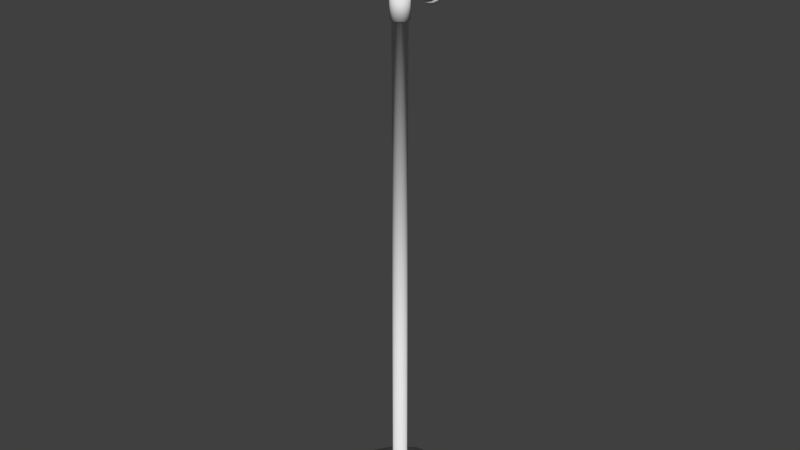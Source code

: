 # Source: Mic_w_Stand_BaseMesh_0.1.blend  (saved by Blender 2.78.0; exported with 4.5.12 LTS)
import bpy
from mathutils import Matrix  # noqa: F401  (used for matrix-valued properties, if any)

bpy.ops.wm.read_factory_settings(use_empty=True)
scene = bpy.context.scene
scene.name = 'Scene'

# ---- collections
col_collection_1 = bpy.data.collections.new('Collection 1'); scene.collection.children.link(col_collection_1)

# ---- materials (node trees are filled in below, after node groups)
mat_micstand_material = bpy.data.materials.new('MicStand_Material')
mat_micstand_material.alpha_threshold = 0.0
mat_micstand_material.use_transparent_shadow = False
mat_micstand_material.roughness = 0.5
mat_mic_material = bpy.data.materials.new('Mic_Material')
mat_mic_material.alpha_threshold = 0.0
mat_mic_material.use_transparent_shadow = False
mat_mic_material.roughness = 0.5

# ---- material node trees

# ---- world
world_world = bpy.data.worlds.new('World'); scene.world = world_world
world_world.color = (0.05088, 0.05088, 0.05088)
world_world.use_sun_shadow = False
world_world.sun_shadow_jitter_overblur = 0.0
world_world.cycles.sampling_method = 'MANUAL'

# ---- meshes
me_cylinder_001 = bpy.data.meshes.new('Cylinder.001')
me_cylinder_001.from_pydata([(0.02121, 0.06308, 1.195), (0.02121, 0.02772, 1.23), (0.02772, 0.0562, 1.188), (0.02772, 0.02084, 1.223), (0.03, 0.04808, 1.18), (0.03, 0.01272, 1.215), (0.02772, 0.03996, 1.172), (0.02772, 0.004606, 1.207), (0.02121, 0.03308, 1.165), (0.02121, -0.002276, 1.2), (0.01148, 0.02848, 1.16), (0.01148, -0.006874, 1.196), (4.53e-09, 0.02687, 1.159), (4.53e-09, -0.008489, 1.194), (-0.01148, 0.02848, 1.16), (-0.01148, -0.006874, 1.196), (-0.02121, 0.03308, 1.165), (-0.02121, -0.002276, 1.2), (-0.02772, 0.03996, 1.172), (-0.02772, 0.004606, 1.207), (-0.03, 0.04808, 1.18), (-0.03, 0.01272, 1.215), (-0.02772, 0.0562, 1.188), (-0.02772, 0.02084, 1.223), (-0.02121, 0.06308, 1.195), (-0.02121, 0.02772, 1.23), (0.01784, 0.02534, 1.228), (0.02247, 0.05466, 1.186), (0.02332, 0.01955, 1.222), (0.02432, 0.04808, 1.18), (0.02524, 0.01272, 1.215), (0.02247, 0.0415, 1.173), (0.02332, 0.005895, 1.208), (0.01719, 0.03592, 1.168), (0.01784, 0.0001059, 1.203), (0.009306, 0.03219, 1.164), (0.009658, -0.003762, 1.199), (4.102e-09, 0.03088, 1.163), (4.171e-09, -0.005121, 1.197), (-0.009658, -0.003762, 1.199), (-0.01784, 0.0001059, 1.203), (-0.02332, 0.005895, 1.208), (-0.02524, 0.01272, 1.215), (-0.02247, 0.05466, 1.186), (-0.02332, 0.01955, 1.222), (-0.01719, 0.06024, 1.192), (-0.01784, 0.02534, 1.228), (0.01719, 0.06024, 1.192), (-0.009306, 0.03219, 1.164), (-0.01719, 0.03592, 1.168), (-0.02247, 0.0415, 1.173), (-0.02432, 0.04808, 1.18), (0.02121, 0.03724, 1.221), (0.02121, 0.05357, 1.204), (0.02772, 0.03036, 1.214), (0.02772, 0.04668, 1.198), (0.03, 0.02224, 1.206), (0.03, 0.03857, 1.189), (0.02772, 0.01412, 1.198), (0.02772, 0.03045, 1.181), (0.02121, 0.007237, 1.191), (0.02121, 0.02357, 1.174), (0.01148, 0.002639, 1.186), (0.01148, 0.01897, 1.17), (4.53e-09, 0.001024, 1.185), (4.53e-09, 0.01735, 1.168), (-0.01148, 0.002639, 1.186), (-0.01148, 0.01897, 1.17), (-0.02121, 0.007237, 1.191), (-0.02121, 0.02357, 1.174), (-0.02772, 0.01412, 1.198), (-0.02772, 0.03045, 1.181), (-0.03, 0.02224, 1.206), (-0.03, 0.03857, 1.189), (-0.02772, 0.03036, 1.214), (-0.02772, 0.04668, 1.198), (-0.02121, 0.03724, 1.221), (-0.02121, 0.05357, 1.204), (-0.01763, 0.009772, 1.193), (-0.01741, 0.02625, 1.177), (-0.02275, 0.0319, 1.183), (-0.02303, 0.01549, 1.199), (-0.02462, 0.03857, 1.189), (-0.02493, 0.02224, 1.206), (-0.009423, 0.02248, 1.173), (-0.00954, 0.005951, 1.189), (0.01741, 0.05088, 1.202), (0.01763, 0.0347, 1.218), (0.01763, 0.009772, 1.193), (0.01741, 0.02625, 1.177), (0.009423, 0.02248, 1.173), (0.00954, 0.005951, 1.189), (-0.01763, 0.0347, 1.218), (-0.01741, 0.05088, 1.202), (0.02303, 0.02898, 1.212), (0.02275, 0.04523, 1.196), (0.02462, 0.03857, 1.189), (0.02493, 0.02224, 1.206), (4.125e-09, 0.02115, 1.172), (4.148e-09, 0.004609, 1.188), (0.02275, 0.0319, 1.183), (0.02303, 0.01549, 1.199), (-0.02275, 0.04523, 1.196), (-0.02303, 0.02898, 1.212), (0.01148, -0.008164, 1.175), (0.01148, 0.008165, 1.159), (1.312e-08, -0.008164, 1.175), (1.312e-08, 0.008165, 1.159), (-0.01148, -0.008164, 1.175), (-0.01148, 0.008165, 1.159), (0.01148, -0.008164, 1.153), (0.01148, 0.008165, 1.153), (1.312e-08, -0.008164, 1.153), (1.312e-08, 0.008165, 1.153), (-0.01148, -0.008164, 1.153), (-0.01148, 0.008165, 1.153), (0.006177, 0.01491, 1.103), (1.401e-08, 0.01614, 1.103), (1.382e-08, 0.02018, 1.103), (1.382e-08, 0.02018, 1.153), (0.007721, 0.01864, 1.103), (0.007721, 0.01864, 1.153), (0.01427, 0.01427, 1.103), (0.01427, 0.01427, 1.153), (0.01864, 0.007721, 1.103), (0.01864, 0.007721, 1.153), (0.02018, 1.863e-09, 1.103), (0.02018, 3.166e-08, 1.153), (0.01864, -0.007721, 1.103), (0.01864, -0.007721, 1.153), (0.01427, -0.01427, 1.103), (0.01427, -0.01427, 1.153), (0.007721, -0.01864, 1.103), (0.007721, -0.01864, 1.153), (1.687e-08, -0.02018, 1.103), (1.687e-08, -0.02018, 1.153), (-0.007721, -0.01864, 1.103), (-0.007721, -0.01864, 1.153), (-0.01427, -0.01427, 1.103), (-0.01427, -0.01427, 1.153), (-0.01864, -0.007721, 1.103), (-0.01864, -0.007721, 1.153), (-0.02018, 1.863e-09, 1.103), (-0.02018, 3.166e-08, 1.153), (-0.01864, 0.007721, 1.103), (-0.01864, 0.007721, 1.153), (-0.01427, 0.01427, 1.103), (-0.01427, 0.01427, 1.153), (-0.007721, 0.01864, 1.103), (-0.007721, 0.01864, 1.153), (0.01141, 0.01141, 1.103), (0.01491, 0.006177, 1.103), (0.01614, 1.863e-09, 1.103), (0.01491, -0.006177, 1.103), (0.01141, -0.01141, 1.103), (0.006177, -0.01491, 1.103), (1.645e-08, -0.01614, 1.103), (-0.006177, -0.01491, 1.103), (-0.01141, -0.01141, 1.103), (-0.01491, -0.006177, 1.103), (-0.01614, 1.863e-09, 1.103), (-0.01491, 0.006177, 1.103), (-0.01141, 0.01141, 1.103), (-0.006177, 0.01491, 1.103), (-0.006177, 0.01491, 0.02665), (1.401e-08, 0.01614, 0.02665), (-0.01141, 0.01141, 0.02665), (-0.01491, 0.006177, 0.02665), (-0.01614, 2.421e-08, 0.02665), (-0.01491, -0.006177, 0.02665), (-0.01141, -0.01141, 0.02665), (-0.006177, -0.01491, 0.02665), (1.645e-08, -0.01614, 0.02665), (0.006177, -0.01491, 0.02665), (0.01141, -0.01141, 0.02665), (0.01491, -0.006177, 0.02665), (0.01614, 2.421e-08, 0.02665), (0.01491, 0.006177, 0.02665), (0.01141, 0.01141, 0.02665), (0.006177, 0.01491, 0.02665), (-0.01038, 0.02507, 0.02578), (1.026e-08, 0.02713, 0.02578), (-0.01919, 0.01919, 0.02578), (-0.02507, 0.01038, 0.02578), (-0.02713, 6.519e-08, 0.02578), (-0.02507, -0.01038, 0.02578), (-0.01919, -0.01919, 0.02578), (-0.01038, -0.02507, 0.02578), (1.435e-08, -0.02713, 0.02578), (0.01038, -0.02507, 0.02578), (0.01919, -0.01919, 0.02578), (0.02507, -0.01038, 0.02578), (0.02713, 6.519e-08, 0.02578), (0.02507, 0.01038, 0.02578), (0.01919, 0.01919, 0.02578), (0.01038, 0.02507, 0.02578), (-0.02033, 0.04908, 0.02233), (6.726e-10, 0.05312, 0.02233), (-0.03756, 0.03756, 0.02233), (-0.04908, 0.02033, 0.02233), (-0.05312, 1.099e-07, 0.02233), (-0.04908, -0.02033, 0.02233), (-0.03756, -0.03756, 0.02233), (-0.02033, -0.04908, 0.02233), (8.694e-09, -0.05312, 0.02233), (0.02033, -0.04908, 0.02233), (0.03756, -0.03756, 0.02233), (0.04908, -0.02033, 0.02233), (0.05312, 1.099e-07, 0.02233), (0.04908, 0.02033, 0.02233), (0.03756, 0.03756, 0.02233), (0.02033, 0.04908, 0.02233), (-0.02503, 0.06043, 0.02026), (-2.739e-09, 0.06541, 0.02026), (-0.04625, 0.04625, 0.02026), (-0.06043, 0.02503, 0.02026), (-0.06541, 6.706e-08, 0.02026), (-0.06043, -0.02503, 0.02026), (-0.04625, -0.04625, 0.02026), (-0.02503, -0.06043, 0.02026), (7.137e-09, -0.06541, 0.02026), (0.02503, -0.06043, 0.02026), (0.04625, -0.04625, 0.02026), (0.06043, -0.02503, 0.02026), (0.06541, 6.706e-08, 0.02026), (0.06043, 0.02503, 0.02026), (0.04625, 0.04625, 0.02026), (0.02503, 0.06043, 0.02026), (-0.03688, 0.08904, 0.0145), (-4.569e-09, 0.09637, 0.0145), (-0.06815, 0.06815, 0.0145), (-0.08904, 0.03688, 0.0145), (-0.09637, 1.08e-07, 0.0145), (-0.08904, -0.03688, 0.0145), (-0.06815, -0.06815, 0.0145), (-0.03688, -0.08904, 0.0145), (9.983e-09, -0.09637, 0.0145), (0.03688, -0.08904, 0.0145), (0.06815, -0.06815, 0.0145), (0.08904, -0.03688, 0.0145), (0.09637, 1.08e-07, 0.0145), (0.08904, 0.03688, 0.0145), (0.06815, 0.06815, 0.0145), (0.03688, 0.08904, 0.0145), (-0.05203, 0.1256, -2.105e-07), (-8.563e-09, 0.136, 3.818e-07), (-0.09614, 0.09614, 2.533e-07), (-0.1256, 0.05203, -1.676e-07), (-0.136, 1.937e-07, 2.943e-07), (-0.1256, -0.05203, 2.552e-07), (-0.09614, -0.09614, -4.284e-08), (-0.05203, -0.1256, -2.142e-07), (1.197e-08, -0.136, -2.515e-07), (0.05203, -0.1256, -2.142e-07), (0.09614, -0.09614, 1.863e-09), (0.1256, -0.05203, 2.552e-07), (0.136, 1.937e-07, 2.943e-07), (0.1256, 0.05203, -1.676e-07), (0.09614, 0.09614, -2.515e-07), (0.05203, 0.1256, -2.105e-07)], [], [(52, 1, 3, 54), (54, 3, 5, 56), (56, 5, 7, 58), (58, 7, 9, 60), (60, 9, 11, 62), (62, 11, 13, 64), (64, 13, 15, 66), (66, 15, 17, 68), (68, 17, 19, 70), (70, 19, 21, 72), (72, 21, 23, 74), (74, 23, 25, 76), (8, 10, 35, 33), (19, 17, 40, 41), (90, 89, 33, 35), (11, 9, 34, 36), (0, 2, 27, 47), (18, 20, 51, 50), (3, 1, 26, 28), (21, 19, 41, 42), (10, 12, 37, 35), (13, 11, 36, 38), (2, 4, 29, 27), (20, 22, 43, 51), (5, 3, 28, 30), (23, 21, 42, 44), (12, 14, 48, 37), (15, 13, 38, 39), (4, 6, 31, 29), (22, 24, 45, 43), (7, 5, 30, 32), (25, 23, 44, 46), (14, 16, 49, 48), (17, 15, 39, 40), (6, 8, 33, 31), (9, 7, 32, 34), (16, 18, 50, 49), (80, 79, 49, 50), (76, 25, 46, 92), (96, 95, 27, 29), (98, 90, 35, 37), (82, 80, 50, 51), (100, 96, 29, 31), (84, 98, 37, 48), (102, 82, 51, 43), (53, 0, 47, 86), (89, 100, 31, 33), (79, 84, 48, 49), (93, 102, 43, 45), (95, 86, 47, 27), (28, 26, 87, 94), (94, 87, 86, 95), (46, 44, 103, 92), (92, 103, 102, 93), (40, 39, 85, 78), (78, 85, 84, 79), (34, 32, 101, 88), (88, 101, 100, 89), (1, 52, 87, 26), (52, 53, 86, 87), (44, 42, 83, 103), (103, 83, 82, 102), (39, 38, 99, 85), (85, 99, 98, 84), (32, 30, 97, 101), (101, 97, 96, 100), (42, 41, 81, 83), (83, 81, 80, 82), (38, 36, 91, 99), (99, 91, 90, 98), (30, 28, 94, 97), (97, 94, 95, 96), (24, 77, 93, 45), (77, 76, 92, 93), (41, 40, 78, 81), (81, 78, 79, 80), (36, 34, 88, 91), (91, 88, 89, 90), (22, 75, 77, 24), (75, 74, 76, 77), (20, 73, 75, 22), (73, 72, 74, 75), (18, 71, 73, 20), (71, 70, 72, 73), (16, 69, 71, 18), (69, 68, 70, 71), (14, 67, 69, 16), (67, 66, 68, 69), (12, 65, 67, 14), (66, 67, 109, 108), (10, 63, 65, 12), (65, 63, 105, 107), (8, 61, 63, 10), (61, 60, 62, 63), (6, 59, 61, 8), (59, 58, 60, 61), (4, 57, 59, 6), (57, 56, 58, 59), (2, 55, 57, 4), (55, 54, 56, 57), (0, 53, 55, 2), (53, 52, 54, 55), (104, 106, 112, 110), (109, 107, 113, 115), (67, 65, 107, 109), (63, 62, 104, 105), (62, 64, 106, 104), (64, 66, 108, 106), (113, 112, 114, 115), (111, 110, 112, 113), (106, 108, 114, 112), (108, 109, 115, 114), (105, 104, 110, 111), (107, 105, 111, 113), (156, 157, 171, 172), (136, 138, 158, 157), (118, 119, 121, 120), (153, 154, 174, 175), (130, 132, 155, 154), (120, 121, 123, 122), (162, 163, 164, 166), (124, 126, 152, 151), (122, 123, 125, 124), (116, 150, 178, 179), (148, 118, 117, 163), (124, 125, 127, 126), (152, 153, 175, 176), (144, 146, 162, 161), (126, 127, 129, 128), (155, 156, 172, 173), (138, 140, 159, 158), (128, 129, 131, 130), (163, 117, 165, 164), (132, 134, 156, 155), (130, 131, 133, 132), (158, 159, 169, 170), (118, 120, 116, 117), (132, 133, 135, 134), (161, 162, 166, 167), (126, 128, 153, 152), (134, 135, 137, 136), (117, 116, 179, 165), (120, 122, 150, 116), (136, 137, 139, 138), (151, 152, 176, 177), (146, 148, 163, 162), (138, 139, 141, 140), (154, 155, 173, 174), (140, 142, 160, 159), (140, 141, 143, 142), (157, 158, 170, 171), (134, 136, 157, 156), (142, 143, 145, 144), (164, 165, 181, 180), (128, 130, 154, 153), (144, 145, 147, 146), (121, 119, 149, 147, 145, 143, 141, 139, 137, 135, 133, 131, 129, 127, 125, 123), (160, 161, 167, 168), (146, 147, 149, 148), (159, 160, 168, 169), (142, 144, 161, 160), (148, 149, 119, 118), (122, 124, 151, 150), (150, 151, 177, 178), (186, 185, 201, 202), (165, 179, 195, 181), (173, 172, 188, 189), (166, 164, 180, 182), (174, 173, 189, 190), (167, 166, 182, 183), (175, 174, 190, 191), (168, 167, 183, 184), (176, 175, 191, 192), (169, 168, 184, 185), (177, 176, 192, 193), (170, 169, 185, 186), (178, 177, 193, 194), (171, 170, 186, 187), (179, 178, 194, 195), (172, 171, 187, 188), (207, 206, 222, 223), (194, 193, 209, 210), (187, 186, 202, 203), (195, 194, 210, 211), (188, 187, 203, 204), (180, 181, 197, 196), (181, 195, 211, 197), (189, 188, 204, 205), (182, 180, 196, 198), (190, 189, 205, 206), (183, 182, 198, 199), (191, 190, 206, 207), (184, 183, 199, 200), (192, 191, 207, 208), (185, 184, 200, 201), (193, 192, 208, 209), (213, 227, 243, 229), (200, 199, 215, 216), (208, 207, 223, 224), (201, 200, 216, 217), (209, 208, 224, 225), (202, 201, 217, 218), (210, 209, 225, 226), (203, 202, 218, 219), (211, 210, 226, 227), (204, 203, 219, 220), (196, 197, 213, 212), (197, 211, 227, 213), (205, 204, 220, 221), (198, 196, 212, 214), (206, 205, 221, 222), (199, 198, 214, 215), (242, 241, 257, 258), (221, 220, 236, 237), (214, 212, 228, 230), (222, 221, 237, 238), (215, 214, 230, 231), (223, 222, 238, 239), (216, 215, 231, 232), (224, 223, 239, 240), (217, 216, 232, 233), (225, 224, 240, 241), (218, 217, 233, 234), (226, 225, 241, 242), (219, 218, 234, 235), (227, 226, 242, 243), (220, 219, 235, 236), (212, 213, 229, 228), (245, 259, 258, 257, 256, 255, 254, 253, 252, 251, 250, 249, 248, 247, 246, 244), (235, 234, 250, 251), (243, 242, 258, 259), (236, 235, 251, 252), (228, 229, 245, 244), (229, 243, 259, 245), (237, 236, 252, 253), (230, 228, 244, 246), (238, 237, 253, 254), (231, 230, 246, 247), (239, 238, 254, 255), (232, 231, 247, 248), (240, 239, 255, 256), (233, 232, 248, 249), (241, 240, 256, 257), (234, 233, 249, 250)])
me_cylinder_001.polygons.foreach_set('use_smooth', [True] * 244)
me_cylinder_001.materials.append(mat_micstand_material)
me_cylinder_001.use_remesh_preserve_volume = False
me_cylinder_001.use_remesh_preserve_attributes = False
me_cylinder_001.use_mirror_vertex_groups = False
me_cylinder_001.update()
me_cylinder = bpy.data.meshes.new('Cylinder')
me_cylinder.from_pydata([(-0.02716, -0.02747, 1.081), (-0.03204, -0.0358, 1.073), (-0.02207, 0.1042, 0.93), (-0.02622, -0.03662, 1.072), (-0.01871, 0.11, 0.9357), (-0.02223, -0.02981, 1.079), (-0.0125, 0.1143, 0.9401), (-0.01485, -0.02459, 1.084), (-0.004388, 0.1167, 0.9425), (-0.005213, -0.02177, 1.087), (0.004391, 0.1167, 0.9425), (0.005217, -0.02177, 1.087), (0.0125, 0.1143, 0.9401), (0.01485, -0.02459, 1.084), (0.01871, 0.11, 0.9357), (0.02223, -0.02981, 1.079), (0.02207, 0.1042, 0.93), (0.02622, -0.03662, 1.072), (0.02207, 0.09801, 0.9237), (0.02622, -0.044, 1.065), (0.01871, 0.09227, 0.918), (0.02223, -0.05081, 1.058), (0.0125, 0.08788, 0.9136), (0.01485, -0.05603, 1.053), (0.004388, 0.08551, 0.9112), (0.005213, -0.05885, 1.05), (-0.004391, 0.08551, 0.9112), (-0.005217, -0.05885, 1.05), (-0.0125, 0.08788, 0.9136), (-0.01485, -0.05602, 1.053), (-0.01871, 0.09227, 0.918), (-0.02223, -0.05081, 1.058), (-0.02207, 0.09801, 0.9237), (-0.02622, -0.044, 1.065), (-0.01815, -0.0211, 1.087), (-0.006371, -0.01765, 1.091), (0.006377, -0.01765, 1.091), (0.01815, -0.0211, 1.087), (0.02717, -0.02748, 1.081), (0.03204, -0.0358, 1.073), (0.03204, -0.04482, 1.064), (0.02716, -0.05315, 1.055), (0.01815, -0.05952, 1.049), (0.006371, -0.06297, 1.046), (-0.006377, -0.06297, 1.046), (-0.01815, -0.05952, 1.049), (-0.02717, -0.05314, 1.055), (-0.03204, -0.04481, 1.064), (-0.02716, -0.03454, 1.088), (-0.03204, -0.04287, 1.08), (-0.01815, -0.02817, 1.095), (-0.006371, -0.02472, 1.098), (0.006377, -0.02472, 1.098), (0.01815, -0.02817, 1.095), (0.02717, -0.03455, 1.088), (0.03204, -0.04287, 1.08), (0.03204, -0.05189, 1.071), (0.02716, -0.06022, 1.063), (0.01815, -0.06659, 1.056), (0.006371, -0.07004, 1.053), (-0.006377, -0.07004, 1.053), (-0.01815, -0.06659, 1.056), (-0.02717, -0.06021, 1.063), (-0.03204, -0.05189, 1.071), (-0.00861, -0.09988, 1.13), (-0.02452, -0.09289, 1.128), (-0.03121, -0.08799, 1.125), (-0.0367, -0.08239, 1.121), (-0.04078, -0.07632, 1.116), (-0.04329, -0.07, 1.11), (-0.04413, -0.06367, 1.104), (-0.04329, -0.05758, 1.098), (-0.04078, -0.05197, 1.091), (-0.0367, -0.04704, 1.085), (-0.03121, -0.04299, 1.08), (-0.007299, -0.09764, 1.132), (-0.01432, -0.09251, 1.134), (-0.02079, -0.08651, 1.134), (-0.02646, -0.07988, 1.133), (-0.03111, -0.07286, 1.13), (-0.03457, -0.06572, 1.126), (-0.0367, -0.05875, 1.121), (-0.03741, -0.0522, 1.116), (-0.0367, -0.04633, 1.109), (-0.03457, -0.04137, 1.102), (-0.03111, -0.0375, 1.095), (-0.02646, -0.03488, 1.088), (-0.004877, -0.09593, 1.134), (-0.009566, -0.08915, 1.137), (-0.01389, -0.08164, 1.139), (-0.01768, -0.07367, 1.139), (-0.02078, -0.06556, 1.138), (-0.02309, -0.05761, 1.134), (-0.02452, -0.05014, 1.13), (-0.025, -0.04342, 1.124), (-0.02452, -0.03772, 1.118), (-0.02309, -0.03326, 1.11), (-0.02078, -0.0302, 1.102), (-0.01768, -0.02867, 1.094), (-0.001712, -0.095, 1.135), (-0.003358, -0.08733, 1.139), (-0.004875, -0.079, 1.142), (-0.006205, -0.07031, 1.142), (-0.007296, -0.06161, 1.141), (-0.008107, -0.05322, 1.139), (-0.008607, -0.04548, 1.135), (-0.008775, -0.03867, 1.129), (-0.008607, -0.03306, 1.122), (-0.008107, -0.02887, 1.114), (-0.007296, -0.02625, 1.106), (-0.006205, -0.02531, 1.097), (0.001713, -0.095, 1.135), (0.003361, -0.08733, 1.139), (0.00488, -0.079, 1.142), (0.00621, -0.07031, 1.142), (0.007303, -0.06161, 1.141), (0.008114, -0.05322, 1.139), (0.008614, -0.04548, 1.135), (0.008783, -0.03867, 1.129), (0.008614, -0.03306, 1.122), (0.008114, -0.02887, 1.114), (0.007303, -0.02625, 1.106), (0.00621, -0.02531, 1.097), (0.004878, -0.09593, 1.134), (0.009569, -0.08915, 1.137), (0.01389, -0.08164, 1.139), (0.01768, -0.07367, 1.139), (0.02079, -0.06556, 1.138), (0.0231, -0.05762, 1.134), (0.02452, -0.05014, 1.13), (0.025, -0.04342, 1.124), (0.02452, -0.03772, 1.118), (0.0231, -0.03326, 1.11), (0.02079, -0.0302, 1.102), (0.01768, -0.02867, 1.094), (0.0073, -0.09764, 1.132), (0.01432, -0.09251, 1.134), (0.02079, -0.08652, 1.134), (0.02646, -0.07988, 1.133), (0.03111, -0.07286, 1.13), (0.03457, -0.06573, 1.126), (0.0367, -0.05875, 1.121), (0.03742, -0.0522, 1.116), (0.0367, -0.04634, 1.109), (0.03457, -0.04137, 1.102), (0.03111, -0.03751, 1.095), (0.02646, -0.03488, 1.088), (0.008611, -0.09988, 1.13), (0.01689, -0.0969, 1.13), (0.02452, -0.09289, 1.128), (0.03121, -0.08799, 1.125), (0.0367, -0.0824, 1.121), (0.04078, -0.07632, 1.116), (0.04329, -0.07, 1.11), (0.04414, -0.06368, 1.104), (0.04329, -0.05759, 1.098), (0.04078, -0.05197, 1.091), (0.0367, -0.04704, 1.085), (0.03121, -0.04299, 1.08), (0.00861, -0.1023, 1.128), (0.01689, -0.1017, 1.125), (0.02452, -0.09979, 1.121), (0.03121, -0.09677, 1.116), (0.0367, -0.09272, 1.11), (0.04078, -0.08779, 1.104), (0.04329, -0.08218, 1.098), (0.04413, -0.07609, 1.092), (0.04329, -0.06976, 1.086), (0.04078, -0.06344, 1.08), (0.0367, -0.05737, 1.075), (0.03121, -0.05177, 1.071), (0.007299, -0.1045, 1.126), (0.01432, -0.106, 1.12), (0.02079, -0.1062, 1.114), (0.02646, -0.1049, 1.108), (0.03111, -0.1023, 1.101), (0.03457, -0.09839, 1.094), (0.0367, -0.09343, 1.087), (0.03741, -0.08756, 1.08), (0.0367, -0.08101, 1.074), (0.03457, -0.07404, 1.069), (0.03111, -0.0669, 1.065), (0.02646, -0.05988, 1.063), (-4.614e-09, -0.1017, 1.13), (0.004877, -0.1063, 1.124), (0.009566, -0.1094, 1.117), (0.01389, -0.111, 1.11), (0.01768, -0.1111, 1.102), (0.02078, -0.1096, 1.094), (0.02309, -0.1065, 1.086), (0.02452, -0.102, 1.078), (0.025, -0.09634, 1.071), (0.02452, -0.08962, 1.066), (0.02309, -0.08215, 1.061), (0.02078, -0.0742, 1.058), (0.01768, -0.06609, 1.057), (0.001712, -0.1072, 1.123), (0.003358, -0.1112, 1.115), (0.004875, -0.1137, 1.107), (0.006205, -0.1144, 1.098), (0.007296, -0.1135, 1.09), (0.008107, -0.1109, 1.081), (0.008607, -0.1067, 1.073), (0.008775, -0.1011, 1.067), (0.008607, -0.09428, 1.061), (0.008107, -0.08654, 1.057), (0.007296, -0.07815, 1.054), (0.006205, -0.06945, 1.053), (-0.001713, -0.1072, 1.123), (-0.003361, -0.1112, 1.115), (-0.00488, -0.1137, 1.107), (-0.00621, -0.1144, 1.098), (-0.007303, -0.1135, 1.09), (-0.008114, -0.1109, 1.081), (-0.008614, -0.1067, 1.073), (-0.008783, -0.1011, 1.067), (-0.008614, -0.09428, 1.061), (-0.008114, -0.08654, 1.057), (-0.007303, -0.07815, 1.054), (-0.00621, -0.06945, 1.053), (-0.004878, -0.1062, 1.124), (-0.009569, -0.1094, 1.117), (-0.01389, -0.111, 1.11), (-0.01768, -0.1111, 1.102), (-0.02079, -0.1096, 1.094), (-0.0231, -0.1065, 1.086), (-0.02452, -0.102, 1.078), (-0.025, -0.09634, 1.071), (-0.02452, -0.08962, 1.066), (-0.0231, -0.08214, 1.061), (-0.02079, -0.0742, 1.058), (-0.01768, -0.06609, 1.057), (-0.0073, -0.1045, 1.126), (-0.01432, -0.106, 1.12), (-0.02079, -0.1062, 1.114), (-0.02646, -0.1049, 1.108), (-0.03111, -0.1023, 1.101), (-0.03457, -0.09839, 1.094), (-0.0367, -0.09342, 1.087), (-0.03742, -0.08756, 1.08), (-0.0367, -0.08101, 1.074), (-0.03457, -0.07403, 1.069), (-0.03111, -0.0669, 1.065), (-0.02646, -0.05988, 1.063), (-0.008611, -0.1023, 1.128), (-0.01689, -0.1017, 1.125), (-0.02452, -0.09978, 1.121), (-0.03121, -0.09677, 1.116), (-0.0367, -0.09272, 1.11), (-0.04078, -0.08779, 1.104), (-0.04329, -0.08217, 1.098), (-0.04414, -0.07609, 1.092), (-0.04329, -0.06976, 1.086), (-0.04078, -0.06344, 1.08), (-0.0367, -0.05736, 1.075), (-0.03121, -0.05177, 1.071), (-0.01689, -0.0969, 1.13), (-0.01103, 0.1027, 0.9284), (-0.009354, 0.1055, 0.9313), (-0.006249, 0.1077, 0.9335), (-0.002194, 0.1089, 0.9347), (0.002196, 0.1089, 0.9347), (0.006251, 0.1077, 0.9335), (0.009355, 0.1055, 0.9313), (0.01103, 0.1027, 0.9284), (0.01103, 0.09956, 0.9253), (0.009353, 0.09669, 0.9224), (0.006249, 0.0945, 0.9202), (0.002194, 0.09331, 0.919), (-0.002196, 0.09331, 0.919), (-0.006251, 0.0945, 0.9202), (-0.009355, 0.09669, 0.9224), (-0.01103, 0.09956, 0.9253), (-0.00822, 0.1058, 0.9245), (-0.006968, 0.1079, 0.9266), (-0.004656, 0.1096, 0.9282), (-0.001634, 0.1105, 0.9291), (0.001636, 0.1105, 0.9291), (0.004657, 0.1096, 0.9282), (0.006969, 0.1079, 0.9266), (0.00822, 0.1058, 0.9245), (0.00822, 0.1035, 0.9222), (0.006968, 0.1014, 0.92), (0.004655, 0.09972, 0.9184), (0.001634, 0.09884, 0.9175), (-0.001636, 0.09884, 0.9175), (-0.004657, 0.09972, 0.9184), (-0.006969, 0.1014, 0.92), (-0.00822, 0.1035, 0.9222), (-0.002207, 0.105, 0.9236), (-0.001871, 0.1055, 0.9242), (-0.00125, 0.106, 0.9246), (-0.0004388, 0.1062, 0.9249), (0.0004391, 0.1062, 0.9249), (0.00125, 0.106, 0.9246), (0.001871, 0.1055, 0.9242), (0.002207, 0.105, 0.9236), (0.002207, 0.1043, 0.923), (0.001871, 0.1038, 0.9224), (0.00125, 0.1033, 0.922), (0.0004387, 0.1031, 0.9218), (-0.0004392, 0.1031, 0.9218), (-0.00125, 0.1033, 0.922), (-0.001871, 0.1038, 0.9224), (-0.002207, 0.1043, 0.923), (-0.02227, 0.09718, 0.9371), (-0.01888, 0.103, 0.9428), (-0.01262, 0.1074, 0.9473), (-0.004429, 0.1098, 0.9497), (0.004433, 0.1098, 0.9497), (0.01262, 0.1074, 0.9473), (0.01889, 0.103, 0.9428), (0.02228, 0.09717, 0.9371), (0.02227, 0.09091, 0.9308), (0.01888, 0.08512, 0.925), (0.01262, 0.08069, 0.9206), (0.004429, 0.07829, 0.9182), (-0.004433, 0.07829, 0.9182), (-0.01262, 0.08069, 0.9206), (-0.01889, 0.08512, 0.925), (-0.02228, 0.09091, 0.9308), (-0.02231, 0.09584, 0.9384), (-0.01892, 0.1016, 0.9442), (-0.01264, 0.1061, 0.9486), (-0.004437, 0.1085, 0.951), (0.004441, 0.1085, 0.951), (0.01264, 0.1061, 0.9486), (0.01892, 0.1016, 0.9442), (0.02231, 0.09584, 0.9384), (0.02231, 0.08956, 0.9321), (0.01892, 0.08376, 0.9263), (0.01264, 0.07932, 0.9219), (0.004437, 0.07692, 0.9195), (-0.004441, 0.07692, 0.9195), (-0.01264, 0.07932, 0.9219), (-0.01892, 0.08376, 0.9263), (-0.02232, 0.08956, 0.9321), (-0.01794, 0.1018, 0.9431), (-0.01199, 0.1061, 0.9473), (-0.004208, 0.1083, 0.9496), (0.004211, 0.1083, 0.9496), (0.01199, 0.1061, 0.9473), (0.01794, 0.1018, 0.9431), (0.02116, 0.09634, 0.9376), (0.02116, 0.09039, 0.9316), (0.01794, 0.08489, 0.9261), (0.01199, 0.08068, 0.9219), (0.004208, 0.07841, 0.9196), (-0.004211, 0.07841, 0.9196), (-0.01199, 0.08068, 0.9219), (-0.01794, 0.08489, 0.9261), (-0.02116, 0.09039, 0.9316), (-0.02116, 0.09635, 0.9376), (-0.02485, 0.00974, 1.025), (-0.02107, 0.0162, 1.032), (-0.01408, 0.02114, 1.037), (-0.004941, 0.02382, 1.039), (0.004945, 0.02382, 1.039), (0.01408, 0.02114, 1.037), (0.02107, 0.0162, 1.032), (0.02485, 0.009737, 1.025), (0.02485, 0.002746, 1.018), (0.02107, -0.003712, 1.012), (0.01408, -0.008655, 1.007), (0.004941, -0.01133, 1.004), (-0.004946, -0.01133, 1.004), (-0.01408, -0.008653, 1.007), (-0.02107, -0.00371, 1.012), (-0.02485, 0.002749, 1.018), (-0.02533, -0.006486, 1.042), (-0.02147, 9.721e-05, 1.048), (-0.01435, 0.005135, 1.053), (-0.005036, 0.007861, 1.056), (0.005041, 0.007861, 1.056), (0.01435, 0.005133, 1.053), (0.02148, 9.453e-05, 1.048), (0.02533, -0.006489, 1.042), (0.02533, -0.01361, 1.034), (0.02147, -0.0202, 1.028), (0.01435, -0.02524, 1.023), (0.005036, -0.02796, 1.02), (-0.005041, -0.02796, 1.02), (-0.01435, -0.02523, 1.023), (-0.02148, -0.02019, 1.028), (-0.02533, -0.01361, 1.034), (-0.005037, 0.005783, 1.054), (-0.004941, 0.02174, 1.037), (0.00504, 0.005782, 1.054), (0.004945, 0.02174, 1.037), (-0.0013, 0.1177, 0.9106), (-0.001102, 0.1181, 0.9109), (-0.0007366, 0.1183, 0.9112), (-0.0002586, 0.1185, 0.9113), (0.0002587, 0.1185, 0.9113), (0.0007367, 0.1183, 0.9112), (0.001102, 0.1181, 0.9109), (0.0013, 0.1177, 0.9106), (0.0013, 0.1174, 0.9102), (0.001102, 0.117, 0.9099), (0.0007365, 0.1168, 0.9096), (0.0002585, 0.1166, 0.9095), (-0.0002588, 0.1166, 0.9095), (-0.0007368, 0.1168, 0.9096), (-0.001103, 0.117, 0.9099), (-0.0013, 0.1174, 0.9102)], [], [(42, 41, 57, 58), (23, 21, 41, 42), (369, 3, 5, 370), (39, 38, 54, 55), (17, 15, 38, 39), (370, 5, 7, 371), (35, 34, 50, 51), (11, 9, 35, 36), (371, 7, 9, 372), (38, 37, 53, 54), (5, 3, 1, 0), (372, 9, 11, 373), (41, 40, 56, 57), (3, 33, 47, 1), (373, 11, 13, 374), (44, 43, 59, 60), (31, 29, 45, 46), (374, 13, 15, 375), (47, 46, 62, 63), (25, 23, 42, 43), (375, 15, 17, 376), (34, 0, 48, 50), (19, 17, 39, 40), (376, 17, 19, 377), (37, 36, 52, 53), (13, 11, 36, 37), (377, 19, 21, 378), (40, 39, 55, 56), (7, 5, 0, 34), (378, 21, 23, 379), (1, 47, 63, 49), (33, 31, 46, 47), (379, 23, 25, 380), (43, 42, 58, 59), (27, 25, 43, 44), (380, 25, 27, 381), (46, 45, 61, 62), (21, 19, 40, 41), (381, 27, 29, 382), (48, 49, 63, 62, 61, 60, 59, 58, 57, 56, 55, 54, 53, 52, 51, 50), (15, 13, 37, 38), (382, 29, 31, 383), (9, 7, 34, 35), (0, 1, 49, 48), (383, 31, 33, 384), (45, 44, 60, 61), (29, 27, 44, 45), (384, 33, 3, 369), (4, 6, 259, 258), (36, 35, 51, 52), (64, 183, 75), (71, 70, 82, 83), (256, 64, 75, 76), (72, 71, 83, 84), (65, 256, 76, 77), (73, 72, 84, 85), (66, 65, 77, 78), (74, 73, 85, 86), (67, 66, 78, 79), (68, 67, 79, 80), (69, 68, 80, 81), (70, 69, 81, 82), (82, 81, 93, 94), (75, 183, 87), (83, 82, 94, 95), (76, 75, 87, 88), (84, 83, 95, 96), (77, 76, 88, 89), (85, 84, 96, 97), (78, 77, 89, 90), (86, 85, 97, 98), (79, 78, 90, 91), (80, 79, 91, 92), (81, 80, 92, 93), (90, 89, 101, 102), (98, 97, 109, 110), (91, 90, 102, 103), (92, 91, 103, 104), (93, 92, 104, 105), (94, 93, 105, 106), (87, 183, 99), (95, 94, 106, 107), (88, 87, 99, 100), (96, 95, 107, 108), (89, 88, 100, 101), (97, 96, 108, 109), (106, 105, 117, 118), (99, 183, 111), (107, 106, 118, 119), (100, 99, 111, 112), (108, 107, 119, 120), (101, 100, 112, 113), (109, 108, 120, 121), (102, 101, 113, 114), (110, 109, 121, 122), (103, 102, 114, 115), (104, 103, 115, 116), (105, 104, 116, 117), (122, 121, 133, 134), (115, 114, 126, 127), (116, 115, 127, 128), (117, 116, 128, 129), (118, 117, 129, 130), (111, 183, 123), (119, 118, 130, 131), (112, 111, 123, 124), (120, 119, 131, 132), (113, 112, 124, 125), (121, 120, 132, 133), (114, 113, 125, 126), (123, 183, 135), (131, 130, 142, 143), (124, 123, 135, 136), (132, 131, 143, 144), (125, 124, 136, 137), (133, 132, 144, 145), (126, 125, 137, 138), (134, 133, 145, 146), (127, 126, 138, 139), (128, 127, 139, 140), (129, 128, 140, 141), (130, 129, 141, 142), (139, 138, 150, 151), (140, 139, 151, 152), (141, 140, 152, 153), (142, 141, 153, 154), (135, 183, 147), (143, 142, 154, 155), (136, 135, 147, 148), (144, 143, 155, 156), (137, 136, 148, 149), (145, 144, 156, 157), (138, 137, 149, 150), (146, 145, 157, 158), (155, 154, 166, 167), (148, 147, 159, 160), (156, 155, 167, 168), (149, 148, 160, 161), (157, 156, 168, 169), (150, 149, 161, 162), (158, 157, 169, 170), (151, 150, 162, 163), (152, 151, 163, 164), (153, 152, 164, 165), (154, 153, 165, 166), (147, 183, 159), (164, 163, 175, 176), (165, 164, 176, 177), (166, 165, 177, 178), (159, 183, 171), (167, 166, 178, 179), (160, 159, 171, 172), (168, 167, 179, 180), (161, 160, 172, 173), (169, 168, 180, 181), (162, 161, 173, 174), (170, 169, 181, 182), (163, 162, 174, 175), (180, 179, 192, 193), (173, 172, 185, 186), (181, 180, 193, 194), (174, 173, 186, 187), (182, 181, 194, 195), (175, 174, 187, 188), (176, 175, 188, 189), (177, 176, 189, 190), (178, 177, 190, 191), (171, 183, 184), (179, 178, 191, 192), (172, 171, 184, 185), (190, 189, 201, 202), (191, 190, 202, 203), (184, 183, 196), (192, 191, 203, 204), (185, 184, 196, 197), (193, 192, 204, 205), (186, 185, 197, 198), (194, 193, 205, 206), (187, 186, 198, 199), (195, 194, 206, 207), (188, 187, 199, 200), (189, 188, 200, 201), (198, 197, 209, 210), (206, 205, 217, 218), (199, 198, 210, 211), (207, 206, 218, 219), (200, 199, 211, 212), (201, 200, 212, 213), (202, 201, 213, 214), (203, 202, 214, 215), (196, 183, 208), (204, 203, 215, 216), (197, 196, 208, 209), (205, 204, 216, 217), (214, 213, 225, 226), (215, 214, 226, 227), (208, 183, 220), (216, 215, 227, 228), (209, 208, 220, 221), (217, 216, 228, 229), (210, 209, 221, 222), (218, 217, 229, 230), (211, 210, 222, 223), (219, 218, 230, 231), (212, 211, 223, 224), (213, 212, 224, 225), (230, 229, 241, 242), (223, 222, 234, 235), (231, 230, 242, 243), (224, 223, 235, 236), (225, 224, 236, 237), (226, 225, 237, 238), (227, 226, 238, 239), (220, 183, 232), (228, 227, 239, 240), (221, 220, 232, 233), (229, 228, 240, 241), (222, 221, 233, 234), (239, 238, 250, 251), (232, 183, 244), (240, 239, 251, 252), (233, 232, 244, 245), (241, 240, 252, 253), (234, 233, 245, 246), (242, 241, 253, 254), (235, 234, 246, 247), (243, 242, 254, 255), (236, 235, 247, 248), (237, 236, 248, 249), (238, 237, 249, 250), (247, 246, 65, 66), (255, 254, 73, 74), (248, 247, 66, 67), (249, 248, 67, 68), (250, 249, 68, 69), (251, 250, 69, 70), (244, 183, 64), (74, 86, 98, 110, 122, 134, 146, 158, 170, 182, 195, 207, 219, 231, 243, 255), (252, 251, 70, 71), (245, 244, 64, 256), (253, 252, 71, 72), (246, 245, 256, 65), (254, 253, 72, 73), (258, 259, 275, 274), (10, 12, 262, 261), (2, 4, 258, 257), (16, 18, 265, 264), (22, 24, 268, 267), (28, 30, 271, 270), (32, 2, 257, 272), (8, 10, 261, 260), (14, 16, 264, 263), (20, 22, 267, 266), (26, 28, 270, 269), (6, 8, 260, 259), (12, 14, 263, 262), (18, 20, 266, 265), (24, 26, 269, 268), (30, 32, 272, 271), (279, 280, 296, 295), (266, 267, 283, 282), (259, 260, 276, 275), (267, 268, 284, 283), (260, 261, 277, 276), (268, 269, 285, 284), (261, 262, 278, 277), (269, 270, 286, 285), (262, 263, 279, 278), (270, 271, 287, 286), (263, 264, 280, 279), (271, 272, 288, 287), (264, 265, 281, 280), (257, 258, 274, 273), (272, 257, 273, 288), (265, 266, 282, 281), (302, 402, 401, 301), (287, 288, 304, 303), (280, 281, 297, 296), (273, 274, 290, 289), (288, 273, 289, 304), (281, 282, 298, 297), (274, 275, 291, 290), (282, 283, 299, 298), (275, 276, 292, 291), (283, 284, 300, 299), (276, 277, 293, 292), (284, 285, 301, 300), (277, 278, 294, 293), (285, 286, 302, 301), (278, 279, 295, 294), (286, 287, 303, 302), (295, 395, 394, 294), (303, 403, 402, 302), (296, 396, 395, 295), (304, 404, 403, 303), (297, 397, 396, 296), (289, 389, 404, 304), (298, 398, 397, 297), (291, 391, 390, 290), (299, 399, 398, 298), (292, 392, 391, 291), (300, 400, 399, 299), (293, 393, 392, 292), (301, 401, 400, 300), (294, 394, 393, 293), (32, 320, 305, 2), (30, 319, 320, 32), (28, 318, 319, 30), (26, 317, 318, 28), (24, 316, 317, 26), (22, 315, 316, 24), (20, 314, 315, 22), (18, 313, 314, 20), (16, 312, 313, 18), (14, 311, 312, 16), (12, 310, 311, 14), (10, 309, 310, 12), (8, 308, 309, 10), (6, 307, 308, 8), (4, 306, 307, 6), (2, 305, 306, 4), (351, 336, 321, 352), (350, 335, 336, 351), (349, 334, 335, 350), (348, 333, 334, 349), (347, 332, 333, 348), (346, 331, 332, 347), (345, 330, 331, 346), (344, 329, 330, 345), (343, 328, 329, 344), (342, 327, 328, 343), (341, 326, 327, 342), (340, 325, 326, 341), (339, 324, 325, 340), (338, 323, 324, 339), (337, 322, 323, 338), (352, 321, 322, 337), (305, 352, 337, 306), (306, 337, 338, 307), (307, 338, 339, 308), (308, 339, 340, 309), (309, 340, 341, 310), (310, 341, 342, 311), (311, 342, 343, 312), (312, 343, 344, 313), (313, 344, 345, 314), (314, 345, 346, 315), (315, 346, 347, 316), (316, 347, 348, 317), (317, 348, 349, 318), (318, 349, 350, 319), (319, 350, 351, 320), (320, 351, 352, 305), (336, 368, 353, 321), (335, 367, 368, 336), (334, 366, 367, 335), (333, 365, 366, 334), (332, 364, 365, 333), (331, 363, 364, 332), (330, 362, 363, 331), (329, 361, 362, 330), (328, 360, 361, 329), (327, 359, 360, 328), (326, 358, 359, 327), (325, 357, 358, 326), (324, 356, 357, 325), (323, 355, 356, 324), (322, 354, 355, 323), (321, 353, 354, 322), (368, 384, 369, 353), (367, 383, 384, 368), (366, 382, 383, 367), (365, 381, 382, 366), (364, 380, 381, 365), (363, 379, 380, 364), (362, 378, 379, 363), (361, 377, 378, 362), (360, 376, 377, 361), (359, 375, 376, 360), (358, 374, 375, 359), (357, 373, 374, 358), (357, 356, 386, 388), (355, 371, 372, 356), (354, 370, 371, 355), (353, 369, 370, 354), (386, 385, 387, 388), (373, 357, 388, 387), (372, 373, 387, 385), (356, 372, 385, 386), (389, 390, 391, 392, 393, 394, 395, 396, 397, 398, 399, 400, 401, 402, 403, 404), (290, 390, 389, 289)])
me_cylinder.polygons.foreach_set('use_smooth', [True] * 391)
me_cylinder.materials.append(mat_mic_material)
me_cylinder.use_remesh_preserve_volume = False
me_cylinder.use_remesh_preserve_attributes = False
me_cylinder.use_mirror_vertex_groups = False
me_cylinder.update()

# ---- objects
ob_stand = bpy.data.objects.new('Stand', me_cylinder_001)
ob_mic = bpy.data.objects.new('Mic', me_cylinder)

# ---- transforms, parenting, visibility, modifiers, constraints
ob_stand.location = (0.0, 0.0, 0.0)
ob_stand.lineart.crease_threshold = 0.0
ob_mic.location = (0.0, 0.0, 0.2)
ob_mic.lineart.crease_threshold = 0.0

# ---- collection membership
col_collection_1.objects.link(ob_stand)
col_collection_1.objects.link(ob_mic)

# ---- scene / render settings (as saved in the file)
scene.frame_start = 1; scene.frame_end = 250; scene.frame_set(1)
scene.render.engine = 'BLENDER_EEVEE_NEXT'
scene.render.resolution_percentage = 50
scene.render.dither_intensity = 0.0
scene.cycles.use_denoising = False
scene.cycles.samples = 128
scene.cycles.sampling_pattern = 'TABULATED_SOBOL'
scene.cycles.light_sampling_threshold = 0.0
scene.cycles.use_adaptive_sampling = False
scene.cycles.use_light_tree = False
scene.cycles.blur_glossy = 0.0
scene.cycles.sample_clamp_indirect = 0.0
scene.view_settings.view_transform = 'Standard'
bpy.context.view_layer.update()

# ---- added for rendering (the .blend has no active camera and no usable light): camera, sun
cam_auto = bpy.data.cameras.new('AutoCamera')
cam_auto.lens = 50.0
cam_auto.sensor_width = 36.0
cam_auto.clip_end = 1000.0
ob_auto_camera = bpy.data.objects.new('AutoCamera', cam_auto)
scene.collection.objects.link(ob_auto_camera)
ob_auto_camera.location = (1.29199, -1.55038, 1.70479)
ob_auto_camera.rotation_euler = (1.09748, -7.21219e-08, 0.694738)
scene.camera = ob_auto_camera
light_auto_sun = bpy.data.lights.new('AutoSun', 'SUN')
light_auto_sun.energy = 3.0
light_auto_sun.angle = 0.0523599
ob_auto_sun = bpy.data.objects.new('AutoSun', light_auto_sun)
scene.collection.objects.link(ob_auto_sun)
ob_auto_sun.rotation_euler = (0.872665, 0.174533, 0.523599)
bpy.context.view_layer.update()
